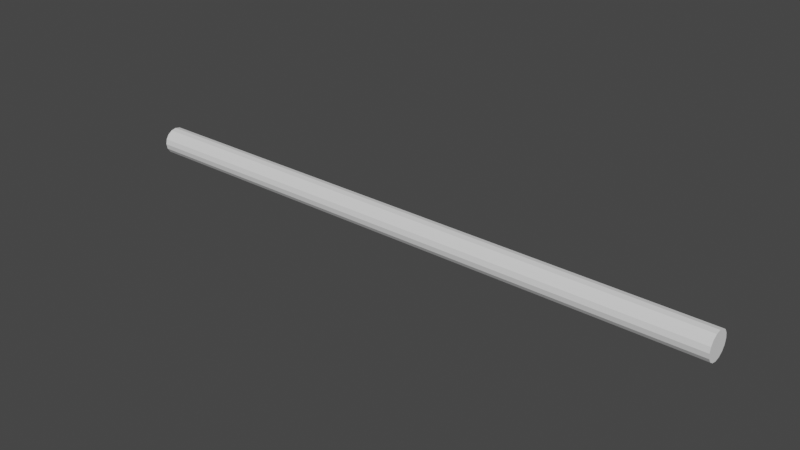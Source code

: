 # Source: untitled.blend  (saved by Blender 2.81.16; exported with 4.5.12 LTS)
import bpy
from mathutils import Matrix  # noqa: F401  (used for matrix-valued properties, if any)

bpy.ops.wm.read_factory_settings(use_empty=True)
scene = bpy.context.scene
scene.name = 'Scene'

# ---- collections
col_collection = bpy.data.collections.new('Collection'); scene.collection.children.link(col_collection)

# ---- world
world_world = bpy.data.worlds.new('World'); scene.world = world_world
world_world.use_nodes = True; world_world.node_tree.nodes.clear()
_N = world_world.node_tree.nodes; _L = world_world.node_tree.links
n0 = _N.new('ShaderNodeOutputWorld'); n0.name = 'World Output'; n0.location = (300, 300)
n1 = _N.new('ShaderNodeBackground'); n1.name = 'Background'; n1.location = (10, 300)
n1.inputs[0].default_value = (0.05088, 0.05088, 0.05088, 1.0)
_L.new(n1.outputs[0], n0.inputs[0])
n0.is_active_output = True
world_world.color = (0.05088, 0.05088, 0.05088)
world_world.use_sun_shadow = False
world_world.sun_shadow_jitter_overblur = 0.0

# ---- meshes
me_cylinder_001 = bpy.data.meshes.new('Cylinder.001')
me_cylinder_001.from_pydata([(-0.1079, 0.1079, 2.98e-08), (0.1079, 0.1079, 1.49e-08), (-0.1079, 0.09964, -0.04127), (0.1079, 0.09964, -0.04127), (-0.1079, 0.07626, -0.07626), (0.1079, 0.07626, -0.07626), (-0.1079, 0.04127, -0.09964), (0.1079, 0.04127, -0.09964), (-0.1079, -2.466e-08, -0.1079), (0.1079, 4.327e-09, -0.1079), (-0.1079, -0.04127, -0.09964), (0.1079, -0.04127, -0.09964), (-0.1079, -0.07626, -0.07626), (0.1079, -0.07626, -0.07626), (-0.1079, -0.09964, -0.04127), (0.1079, -0.09964, -0.04127), (-0.1079, -0.1079, -1.49e-08), (0.1079, -0.1079, -2.98e-08), (-0.1079, -0.09964, 0.04127), (0.1079, -0.09964, 0.04127), (-0.1079, -0.07626, 0.07626), (0.1079, -0.07626, 0.07626), (-0.1079, -0.04127, 0.09964), (0.1079, -0.04127, 0.09964), (-0.1079, -4.764e-08, 0.1079), (0.1079, -1.865e-08, 0.1079), (-0.1079, 0.04127, 0.09964), (0.1079, 0.04127, 0.09964), (-0.1079, 0.07626, 0.07626), (0.1079, 0.07626, 0.07626), (-0.1079, 0.09964, 0.04127), (0.1079, 0.09964, 0.04127), (4.653, 0.1079, -1.439e-07), (4.653, 0.09964, -0.04127), (4.653, 0.07626, -0.07626), (4.653, 0.04127, -0.09964), (4.653, 6.581e-07, -0.1079), (4.653, -0.04127, -0.09964), (4.653, -0.07626, -0.07626), (4.653, -0.09964, -0.04127), (4.653, -0.1079, -1.886e-07), (4.653, -0.09964, 0.04127), (4.653, -0.07626, 0.07626), (4.653, -0.04127, 0.09964), (4.653, 6.351e-07, 0.1079), (4.653, 0.04127, 0.09964), (4.653, 0.07626, 0.07626), (4.653, 0.09964, 0.04127)], [], [(0, 1, 3, 2), (2, 3, 5, 4), (4, 5, 7, 6), (6, 7, 9, 8), (8, 9, 11, 10), (10, 11, 13, 12), (12, 13, 15, 14), (14, 15, 17, 16), (16, 17, 19, 18), (18, 19, 21, 20), (20, 21, 23, 22), (22, 23, 25, 24), (24, 25, 27, 26), (26, 27, 29, 28), (25, 23, 43, 44), (28, 29, 31, 30), (30, 31, 1, 0), (0, 2, 4, 6, 8, 10, 12, 14, 16, 18, 20, 22, 24, 26, 28, 30), (33, 32, 47, 46, 45, 44, 43, 42, 41, 40, 39, 38, 37, 36, 35, 34), (11, 9, 36, 37), (21, 19, 41, 42), (31, 29, 46, 47), (7, 5, 34, 35), (17, 15, 39, 40), (27, 25, 44, 45), (3, 1, 32, 33), (13, 11, 37, 38), (23, 21, 42, 43), (1, 31, 47, 32), (9, 7, 35, 36), (19, 17, 40, 41), (29, 27, 45, 46), (5, 3, 33, 34), (15, 13, 38, 39)])
_uv = me_cylinder_001.uv_layers.new(name='UVMap')
_uv.uv.foreach_set('vector', [1.0, 0.5, 1.0, 1.0, 0.9375, 1.0, 0.9375, 0.5, 0.9375, 0.5, 0.9375, 1.0, 0.875, 1.0, 0.875, 0.5, 0.875, 0.5, 0.875, 1.0, 0.8125, 1.0, 0.8125, 0.5, 0.8125, 0.5, 0.8125, 1.0, 0.75, 1.0, 0.75, 0.5, 0.75, 0.5, 0.75, 1.0, 0.6875, 1.0, 0.6875, 0.5, 0.6875, 0.5, 0.6875, 1.0, 0.625, 1.0, 0.625, 0.5, 0.625, 0.5, 0.625, 1.0, 0.5625, 1.0, 0.5625, 0.5, 0.5625, 0.5, 0.5625, 1.0, 0.5, 1.0, 0.5, 0.5, 0.5, 0.5, 0.5, 1.0, 0.4375, 1.0, 0.4375, 0.5, 0.4375, 0.5, 0.4375, 1.0, 0.375, 1.0, 0.375, 0.5, 0.375, 0.5, 0.375, 1.0, 0.3125, 1.0, 0.3125, 0.5, 0.3125, 0.5, 0.3125, 1.0, 0.25, 1.0, 0.25, 0.5, 0.25, 0.5, 0.25, 1.0, 0.1875, 1.0, 0.1875, 0.5, 0.1875, 0.5, 0.1875, 1.0, 0.125, 1.0, 0.125, 0.5, 0.25, 1.0, 0.3125, 1.0, 0.3125, 1.0, 0.25, 1.0, 0.125, 0.5, 0.125, 1.0, 0.0625, 1.0, 0.0625, 0.5, 0.0625, 0.5, 0.0625, 1.0, 0.0, 1.0, 0.0, 0.5, 0.75, 0.49, 0.8418, 0.4717, 0.9197, 0.4197, 0.9717, 0.3418, 0.99, 0.25, 0.9717, 0.1582, 0.9197, 0.08029, 0.8418, 0.02827, 0.75, 0.01, 0.6582, 0.02827, 0.5803, 0.08029, 0.5283, 0.1582, 0.51, 0.25, 0.5283, 0.3418, 0.5803, 0.4197, 0.6582, 0.4717, 0.3418, 0.4717, 0.25, 0.49, 0.1582, 0.4717, 0.08029, 0.4197, 0.02827, 0.3418, 0.01, 0.25, 0.02827, 0.1582, 0.08029, 0.08029, 0.1582, 0.02827, 0.25, 0.01, 0.3418, 0.02827, 0.4197, 0.08029, 0.4717, 0.1582, 0.49, 0.25, 0.4717, 0.3418, 0.4197, 0.4197, 0.6875, 1.0, 0.75, 1.0, 0.75, 1.0, 0.6875, 1.0, 0.375, 1.0, 0.4375, 1.0, 0.4375, 1.0, 0.375, 1.0, 0.0625, 1.0, 0.125, 1.0, 0.125, 1.0, 0.0625, 1.0, 0.8125, 1.0, 0.875, 1.0, 0.875, 1.0, 0.8125, 1.0, 0.5, 1.0, 0.5625, 1.0, 0.5625, 1.0, 0.5, 1.0, 0.1875, 1.0, 0.25, 1.0, 0.25, 1.0, 0.1875, 1.0, 0.9375, 1.0, 1.0, 1.0, 1.0, 1.0, 0.9375, 1.0, 0.625, 1.0, 0.6875, 1.0, 0.6875, 1.0, 0.625, 1.0, 0.3125, 1.0, 0.375, 1.0, 0.375, 1.0, 0.3125, 1.0, 0.0, 1.0, 0.0625, 1.0, 0.0625, 1.0, 0.0, 1.0, 0.75, 1.0, 0.8125, 1.0, 0.8125, 1.0, 0.75, 1.0, 0.4375, 1.0, 0.5, 1.0, 0.5, 1.0, 0.4375, 1.0, 0.125, 1.0, 0.1875, 1.0, 0.1875, 1.0, 0.125, 1.0, 0.875, 1.0, 0.9375, 1.0, 0.9375, 1.0, 0.875, 1.0, 0.5625, 1.0, 0.625, 1.0, 0.625, 1.0, 0.5625, 1.0])
me_cylinder_001.use_remesh_fix_poles = True
me_cylinder_001.use_remesh_preserve_attributes = False
me_cylinder_001.use_mirror_vertex_groups = False
me_cylinder_001.update()

# ---- objects
ob_cylinder = bpy.data.objects.new('Cylinder', me_cylinder_001)

# ---- transforms, parenting, visibility, modifiers, constraints
ob_cylinder.location = (0.0, 0.0, 0.0)
ob_cylinder.lineart.crease_threshold = 0.0

# ---- collection membership
col_collection.objects.link(ob_cylinder)

# ---- scene / render settings (as saved in the file)
scene.frame_start = 1; scene.frame_end = 250; scene.frame_set(1)
scene.render.engine = 'BLENDER_EEVEE_NEXT'
scene.cycles.use_denoising = False
scene.cycles.samples = 128
scene.cycles.sampling_pattern = 'TABULATED_SOBOL'
scene.cycles.use_adaptive_sampling = False
scene.cycles.use_light_tree = False
scene.view_settings.view_transform = 'Filmic'
bpy.context.view_layer.update()

# ---- added for rendering (the .blend has no active camera and no usable light): camera, sun
cam_auto = bpy.data.cameras.new('AutoCamera')
cam_auto.lens = 50.0
cam_auto.sensor_width = 36.0
cam_auto.clip_end = 1000.0
ob_auto_camera = bpy.data.objects.new('AutoCamera', cam_auto)
scene.collection.objects.link(ob_auto_camera)
ob_auto_camera.location = (6.68666, -5.29682, 3.53121)
ob_auto_camera.rotation_euler = (1.09748, -7.21219e-08, 0.694738)
scene.camera = ob_auto_camera
light_auto_sun = bpy.data.lights.new('AutoSun', 'SUN')
light_auto_sun.energy = 3.0
light_auto_sun.angle = 0.0523599
ob_auto_sun = bpy.data.objects.new('AutoSun', light_auto_sun)
scene.collection.objects.link(ob_auto_sun)
ob_auto_sun.rotation_euler = (0.872665, 0.174533, 0.523599)
bpy.context.view_layer.update()

